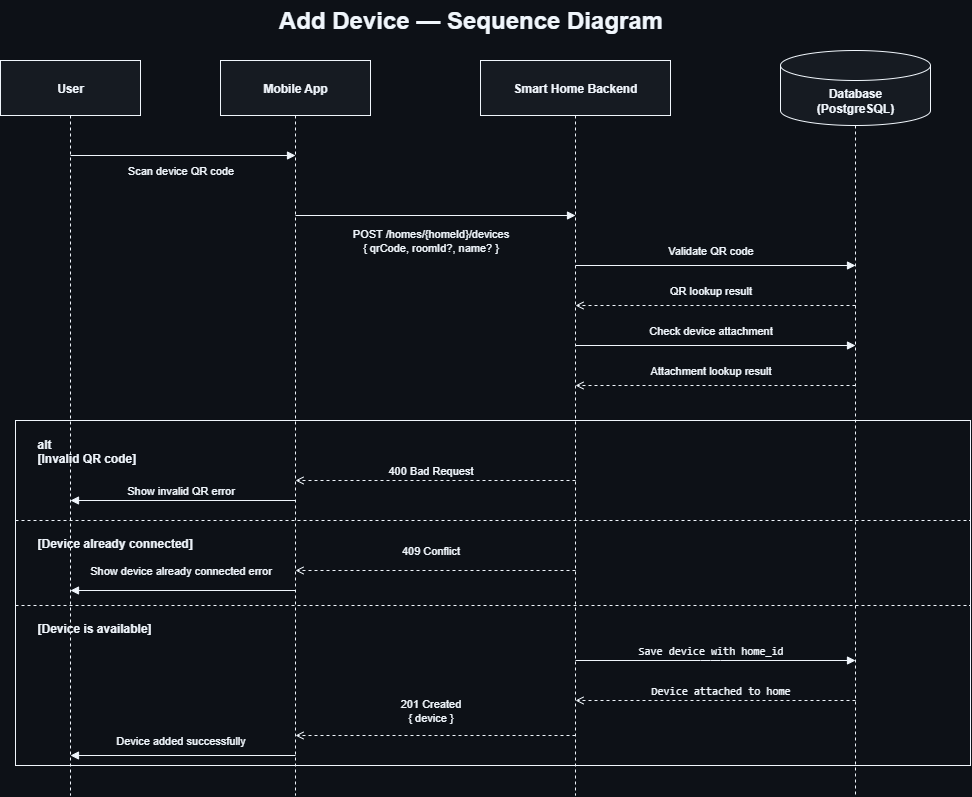

The diagram above was exported from draw.io. Its source (the exported page's mxGraphModel, read from the mxfile embedded in the PNG):
<mxGraphModel dx="1426" dy="841" grid="1" gridSize="10" guides="1" tooltips="1" connect="1" arrows="1" fold="1" page="1" pageScale="1" pageWidth="1400" pageHeight="900" background="#0d1117" math="0" shadow="0">
  <root>
    <mxCell id="0" />
    <mxCell id="1" parent="0" />
    <mxCell id="title" value="Add Device — Sequence Diagram" style="text;html=1;strokeColor=none;fillColor=none;align=center;verticalAlign=middle;fontSize=24;fontStyle=1;fontColor=#f0f6fc;labelBackgroundColor=none;labelBorderColor=none;" parent="1" vertex="1">
      <mxGeometry x="240" y="20" width="620" height="40" as="geometry" />
    </mxCell>
    <mxCell id="user" value="User" style="rounded=0;whiteSpace=wrap;html=1;fillColor=#161b22;strokeColor=#f0f6fc;fontColor=#f0f6fc;fontStyle=1;labelBackgroundColor=none;labelBorderColor=none;" parent="1" vertex="1">
      <mxGeometry x="80" y="80" width="140" height="55" as="geometry" />
    </mxCell>
    <mxCell id="app" value="Mobile App" style="rounded=0;whiteSpace=wrap;html=1;fillColor=#161b22;strokeColor=#f0f6fc;fontColor=#f0f6fc;fontStyle=1;labelBackgroundColor=none;labelBorderColor=none;" parent="1" vertex="1">
      <mxGeometry x="300" y="80" width="150" height="55" as="geometry" />
    </mxCell>
    <mxCell id="backend" value="Smart Home Backend" style="rounded=0;whiteSpace=wrap;html=1;fillColor=#161b22;strokeColor=#f0f6fc;fontColor=#f0f6fc;fontStyle=1;labelBackgroundColor=none;labelBorderColor=none;" parent="1" vertex="1">
      <mxGeometry x="560" y="80" width="190" height="55" as="geometry" />
    </mxCell>
    <mxCell id="db" value="Database&#10;(PostgreSQL)" style="shape=cylinder3;whiteSpace=wrap;html=1;boundedLbl=1;backgroundOutline=1;size=15;fillColor=#161b22;strokeColor=#f0f6fc;fontColor=#f0f6fc;fontStyle=1;labelBackgroundColor=none;labelBorderColor=none;" parent="1" vertex="1">
      <mxGeometry x="860" y="70" width="150" height="75" as="geometry" />
    </mxCell>
    <mxCell id="userline" style="endArrow=none;dashed=1;html=1;strokeColor=#f0f6fc;fontColor=#f0f6fc;labelBackgroundColor=none;labelBorderColor=none;" parent="1" edge="1">
      <mxGeometry relative="1" as="geometry">
        <mxPoint x="150" y="135" as="sourcePoint" />
        <mxPoint x="150" y="815" as="targetPoint" />
      </mxGeometry>
    </mxCell>
    <mxCell id="appline" style="endArrow=none;dashed=1;html=1;strokeColor=#f0f6fc;fontColor=#f0f6fc;labelBackgroundColor=none;labelBorderColor=none;" parent="1" edge="1">
      <mxGeometry relative="1" as="geometry">
        <mxPoint x="375" y="135" as="sourcePoint" />
        <mxPoint x="375" y="815" as="targetPoint" />
      </mxGeometry>
    </mxCell>
    <mxCell id="backendline" style="endArrow=none;dashed=1;html=1;strokeColor=#f0f6fc;fontColor=#f0f6fc;labelBackgroundColor=none;labelBorderColor=none;" parent="1" edge="1">
      <mxGeometry relative="1" as="geometry">
        <mxPoint x="655" y="135" as="sourcePoint" />
        <mxPoint x="655" y="815" as="targetPoint" />
      </mxGeometry>
    </mxCell>
    <mxCell id="dbline" style="endArrow=none;dashed=1;html=1;strokeColor=#f0f6fc;fontColor=#f0f6fc;labelBackgroundColor=none;labelBorderColor=none;" parent="1" edge="1">
      <mxGeometry relative="1" as="geometry">
        <mxPoint x="935" y="145" as="sourcePoint" />
        <mxPoint x="935" y="815" as="targetPoint" />
      </mxGeometry>
    </mxCell>
    <mxCell id="m1" value="Scan device QR code" style="edgeStyle=orthogonalEdgeStyle;rounded=0;orthogonalLoop=1;jettySize=auto;html=1;endArrow=block;strokeColor=#f0f6fc;fontColor=#f0f6fc;labelBackgroundColor=none;labelBorderColor=none;" parent="1" edge="1">
      <mxGeometry x="-0.0222" y="-15" relative="1" as="geometry">
        <mxPoint x="150" y="175" as="sourcePoint" />
        <mxPoint x="375" y="175" as="targetPoint" />
        <mxPoint as="offset" />
      </mxGeometry>
    </mxCell>
    <mxCell id="m2" value="POST /homes/{homeId}/devices&#10;{ qrCode, roomId?, name? }" style="edgeStyle=orthogonalEdgeStyle;rounded=0;orthogonalLoop=1;jettySize=auto;html=1;endArrow=block;strokeColor=#f0f6fc;fontColor=#f0f6fc;labelBackgroundColor=none;labelBorderColor=none;" parent="1" edge="1">
      <mxGeometry x="-0.0357" y="-25" relative="1" as="geometry">
        <mxPoint x="375" y="235" as="sourcePoint" />
        <mxPoint x="655" y="235" as="targetPoint" />
        <mxPoint as="offset" />
      </mxGeometry>
    </mxCell>
    <mxCell id="m3" value="Validate QR code" style="edgeStyle=orthogonalEdgeStyle;rounded=0;orthogonalLoop=1;jettySize=auto;html=1;endArrow=block;strokeColor=#f0f6fc;fontColor=#f0f6fc;labelBackgroundColor=none;labelBorderColor=none;" parent="1" edge="1">
      <mxGeometry x="-0.0357" y="15" relative="1" as="geometry">
        <mxPoint x="655" y="285" as="sourcePoint" />
        <mxPoint x="935" y="285" as="targetPoint" />
        <mxPoint as="offset" />
      </mxGeometry>
    </mxCell>
    <mxCell id="m4" value="QR lookup result" style="edgeStyle=orthogonalEdgeStyle;rounded=0;orthogonalLoop=1;jettySize=auto;html=1;endArrow=open;dashed=1;strokeColor=#f0f6fc;fontColor=#f0f6fc;labelBackgroundColor=none;labelBorderColor=none;" parent="1" edge="1">
      <mxGeometry x="0.0357" y="-15" relative="1" as="geometry">
        <mxPoint x="935" y="325" as="sourcePoint" />
        <mxPoint x="655" y="325" as="targetPoint" />
        <mxPoint as="offset" />
      </mxGeometry>
    </mxCell>
    <mxCell id="m5" value="Check device attachment" style="edgeStyle=orthogonalEdgeStyle;rounded=0;orthogonalLoop=1;jettySize=auto;html=1;endArrow=block;strokeColor=#f0f6fc;fontColor=#f0f6fc;labelBackgroundColor=none;labelBorderColor=none;" parent="1" edge="1">
      <mxGeometry x="-0.0357" y="15" relative="1" as="geometry">
        <mxPoint x="655" y="365" as="sourcePoint" />
        <mxPoint x="935" y="365" as="targetPoint" />
        <mxPoint as="offset" />
      </mxGeometry>
    </mxCell>
    <mxCell id="m6" value="Attachment lookup result" style="edgeStyle=orthogonalEdgeStyle;rounded=0;orthogonalLoop=1;jettySize=auto;html=1;endArrow=open;dashed=1;strokeColor=#f0f6fc;fontColor=#f0f6fc;labelBackgroundColor=none;labelBorderColor=none;" parent="1" edge="1">
      <mxGeometry x="0.0357" y="-15" relative="1" as="geometry">
        <mxPoint x="935" y="405" as="sourcePoint" />
        <mxPoint x="655" y="405" as="targetPoint" />
        <mxPoint as="offset" />
      </mxGeometry>
    </mxCell>
    <mxCell id="altframe" value="" style="rounded=0;whiteSpace=wrap;html=1;fillColor=none;strokeColor=#f0f6fc;fontColor=#f0f6fc;labelBackgroundColor=none;labelBorderColor=none;" parent="1" vertex="1">
      <mxGeometry x="95" y="440" width="955" height="345" as="geometry" />
    </mxCell>
    <mxCell id="altlabel1" value="alt&#10;[Invalid QR code]" style="text;html=1;strokeColor=none;fillColor=none;align=left;verticalAlign=top;fontColor=#f0f6fc;fontStyle=1;labelBackgroundColor=none;labelBorderColor=none;" parent="1" vertex="1">
      <mxGeometry x="115" y="450" width="220" height="45" as="geometry" />
    </mxCell>
    <mxCell id="sep1" style="endArrow=none;dashed=1;html=1;strokeColor=#f0f6fc;fontColor=#f0f6fc;labelBackgroundColor=none;labelBorderColor=none;" parent="1" edge="1">
      <mxGeometry relative="1" as="geometry">
        <mxPoint x="95" y="540" as="sourcePoint" />
        <mxPoint x="1050" y="540" as="targetPoint" />
      </mxGeometry>
    </mxCell>
    <mxCell id="altlabel2" value="[Device already connected]" style="text;html=1;strokeColor=none;fillColor=none;align=left;verticalAlign=middle;fontColor=#f0f6fc;fontStyle=1;labelBackgroundColor=none;labelBorderColor=none;" parent="1" vertex="1">
      <mxGeometry x="115" y="545" width="250" height="35" as="geometry" />
    </mxCell>
    <mxCell id="sep2" style="endArrow=none;dashed=1;html=1;strokeColor=#f0f6fc;fontColor=#f0f6fc;labelBackgroundColor=none;labelBorderColor=none;" parent="1" edge="1">
      <mxGeometry relative="1" as="geometry">
        <mxPoint x="95" y="625" as="sourcePoint" />
        <mxPoint x="1050" y="625" as="targetPoint" />
      </mxGeometry>
    </mxCell>
    <mxCell id="altlabel3" value="[Device is available]" style="text;html=1;strokeColor=none;fillColor=none;align=left;verticalAlign=middle;fontColor=#f0f6fc;fontStyle=1;labelBackgroundColor=none;labelBorderColor=none;" parent="1" vertex="1">
      <mxGeometry x="115" y="630" width="220" height="35" as="geometry" />
    </mxCell>
    <mxCell id="e400" value="400 Bad Request" style="edgeStyle=orthogonalEdgeStyle;html=1;endArrow=open;dashed=1;strokeColor=#f0f6fc;fontColor=#f0f6fc;labelBackgroundColor=none;labelBorderColor=none;" parent="1" edge="1">
      <mxGeometry x="0.0357" y="-10" relative="1" as="geometry">
        <mxPoint x="655" y="500" as="sourcePoint" />
        <mxPoint x="375" y="500" as="targetPoint" />
        <mxPoint as="offset" />
      </mxGeometry>
    </mxCell>
    <mxCell id="show400" value="Show invalid QR error" style="edgeStyle=orthogonalEdgeStyle;html=1;endArrow=block;strokeColor=#f0f6fc;fontColor=#f0f6fc;labelBackgroundColor=none;labelBorderColor=none;" parent="1" edge="1">
      <mxGeometry x="0.0222" y="-10" relative="1" as="geometry">
        <mxPoint x="375" y="520" as="sourcePoint" />
        <mxPoint x="150" y="520" as="targetPoint" />
        <mxPoint as="offset" />
      </mxGeometry>
    </mxCell>
    <mxCell id="e409" value="409 Conflict" style="edgeStyle=orthogonalEdgeStyle;html=1;endArrow=open;dashed=1;strokeColor=#f0f6fc;fontColor=#f0f6fc;labelBackgroundColor=none;labelBorderColor=none;" parent="1" edge="1">
      <mxGeometry x="0.0357" y="-20" relative="1" as="geometry">
        <mxPoint x="655" y="590" as="sourcePoint" />
        <mxPoint x="375" y="590" as="targetPoint" />
        <mxPoint as="offset" />
      </mxGeometry>
    </mxCell>
    <mxCell id="show409" value="Show device already connected error" style="edgeStyle=orthogonalEdgeStyle;html=1;endArrow=block;strokeColor=#f0f6fc;fontColor=#f0f6fc;labelBackgroundColor=none;labelBorderColor=none;" parent="1" edge="1">
      <mxGeometry x="0.0222" y="-20" relative="1" as="geometry">
        <mxPoint x="375" y="610" as="sourcePoint" />
        <mxPoint x="150" y="610" as="targetPoint" />
        <mxPoint as="offset" />
      </mxGeometry>
    </mxCell>
    <mxCell id="create" value="&lt;code&gt;Save device with home_id&lt;/code&gt;" style="edgeStyle=orthogonalEdgeStyle;html=1;endArrow=block;strokeColor=#f0f6fc;fontColor=#f0f6fc;labelBackgroundColor=none;labelBorderColor=none;" parent="1" edge="1">
      <mxGeometry x="-0.0355" y="10" relative="1" as="geometry">
        <mxPoint x="655" y="680" as="sourcePoint" />
        <mxPoint x="935" y="680" as="targetPoint" />
        <Array as="points">
          <mxPoint x="790" y="680" />
          <mxPoint x="790" y="680" />
        </Array>
        <mxPoint as="offset" />
      </mxGeometry>
    </mxCell>
    <mxCell id="created" value="&lt;code&gt;Device attached to home&lt;/code&gt;" style="edgeStyle=orthogonalEdgeStyle;html=1;endArrow=open;dashed=1;strokeColor=#f0f6fc;fontColor=#f0f6fc;labelBackgroundColor=none;labelBorderColor=none;" parent="1" edge="1">
      <mxGeometry x="-0.0357" y="-10" relative="1" as="geometry">
        <mxPoint x="935" y="720" as="sourcePoint" />
        <mxPoint x="655" y="720" as="targetPoint" />
        <mxPoint as="offset" />
      </mxGeometry>
    </mxCell>
    <mxCell id="e201" value="201 Created&#10;{ device }" style="edgeStyle=orthogonalEdgeStyle;html=1;endArrow=open;dashed=1;strokeColor=#f0f6fc;fontColor=#f0f6fc;labelBackgroundColor=none;labelBorderColor=none;" parent="1" edge="1">
      <mxGeometry x="0.0357" y="-25" relative="1" as="geometry">
        <mxPoint x="655" y="755" as="sourcePoint" />
        <mxPoint x="375" y="755" as="targetPoint" />
        <mxPoint as="offset" />
      </mxGeometry>
    </mxCell>
    <mxCell id="success" value="Device added successfully" style="edgeStyle=orthogonalEdgeStyle;html=1;endArrow=block;strokeColor=#f0f6fc;fontColor=#f0f6fc;labelBackgroundColor=none;labelBorderColor=none;" parent="1" edge="1">
      <mxGeometry x="0.0222" y="-15" relative="1" as="geometry">
        <mxPoint x="375" y="775" as="sourcePoint" />
        <mxPoint x="150" y="775" as="targetPoint" />
        <mxPoint as="offset" />
      </mxGeometry>
    </mxCell>
  </root>
</mxGraphModel>